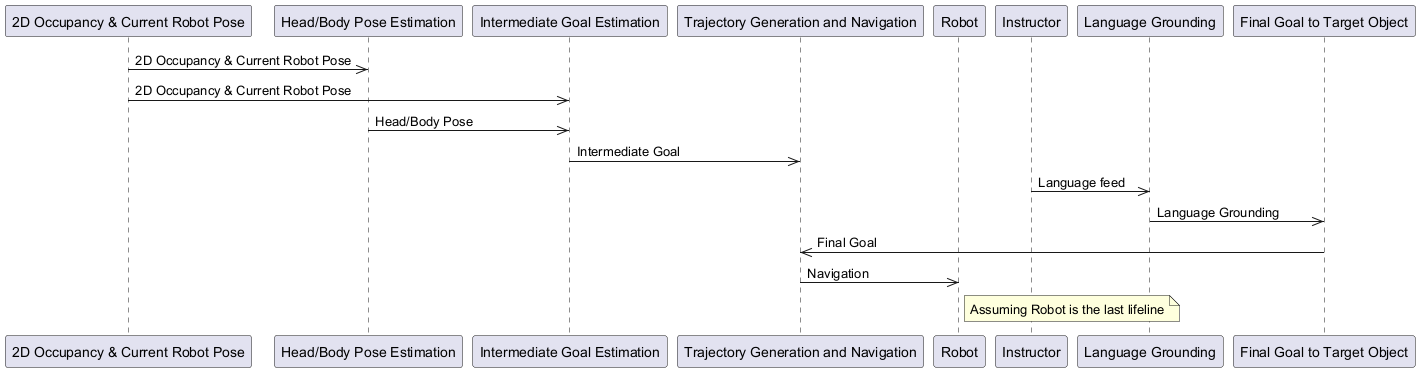

The diagram above was rendered by PlantUML. Its source (embedded in the PNG):
@startuml
participant "2D Occupancy & Current Robot Pose" as pose
participant "Head/Body Pose Estimation" as headBodyPose
participant "Intermediate Goal Estimation" as intermediateGoal
participant "Trajectory Generation and Navigation" as trajectory
participant "Robot" as robot
participant "Instructor" as instructor
participant "Language Grounding" as languageGrounding
participant "Final Goal to Target Object" as finalGoal

pose ->> headBodyPose: 2D Occupancy & Current Robot Pose
pose ->> intermediateGoal: 2D Occupancy & Current Robot Pose
headBodyPose ->> intermediateGoal: Head/Body Pose
intermediateGoal ->> trajectory: Intermediate Goal
instructor ->> languageGrounding: Language feed
languageGrounding ->> finalGoal: Language Grounding
finalGoal ->> trajectory: Final Goal
trajectory ->> robot: Navigation

note right of robot: Assuming Robot is the last lifeline
@enduml